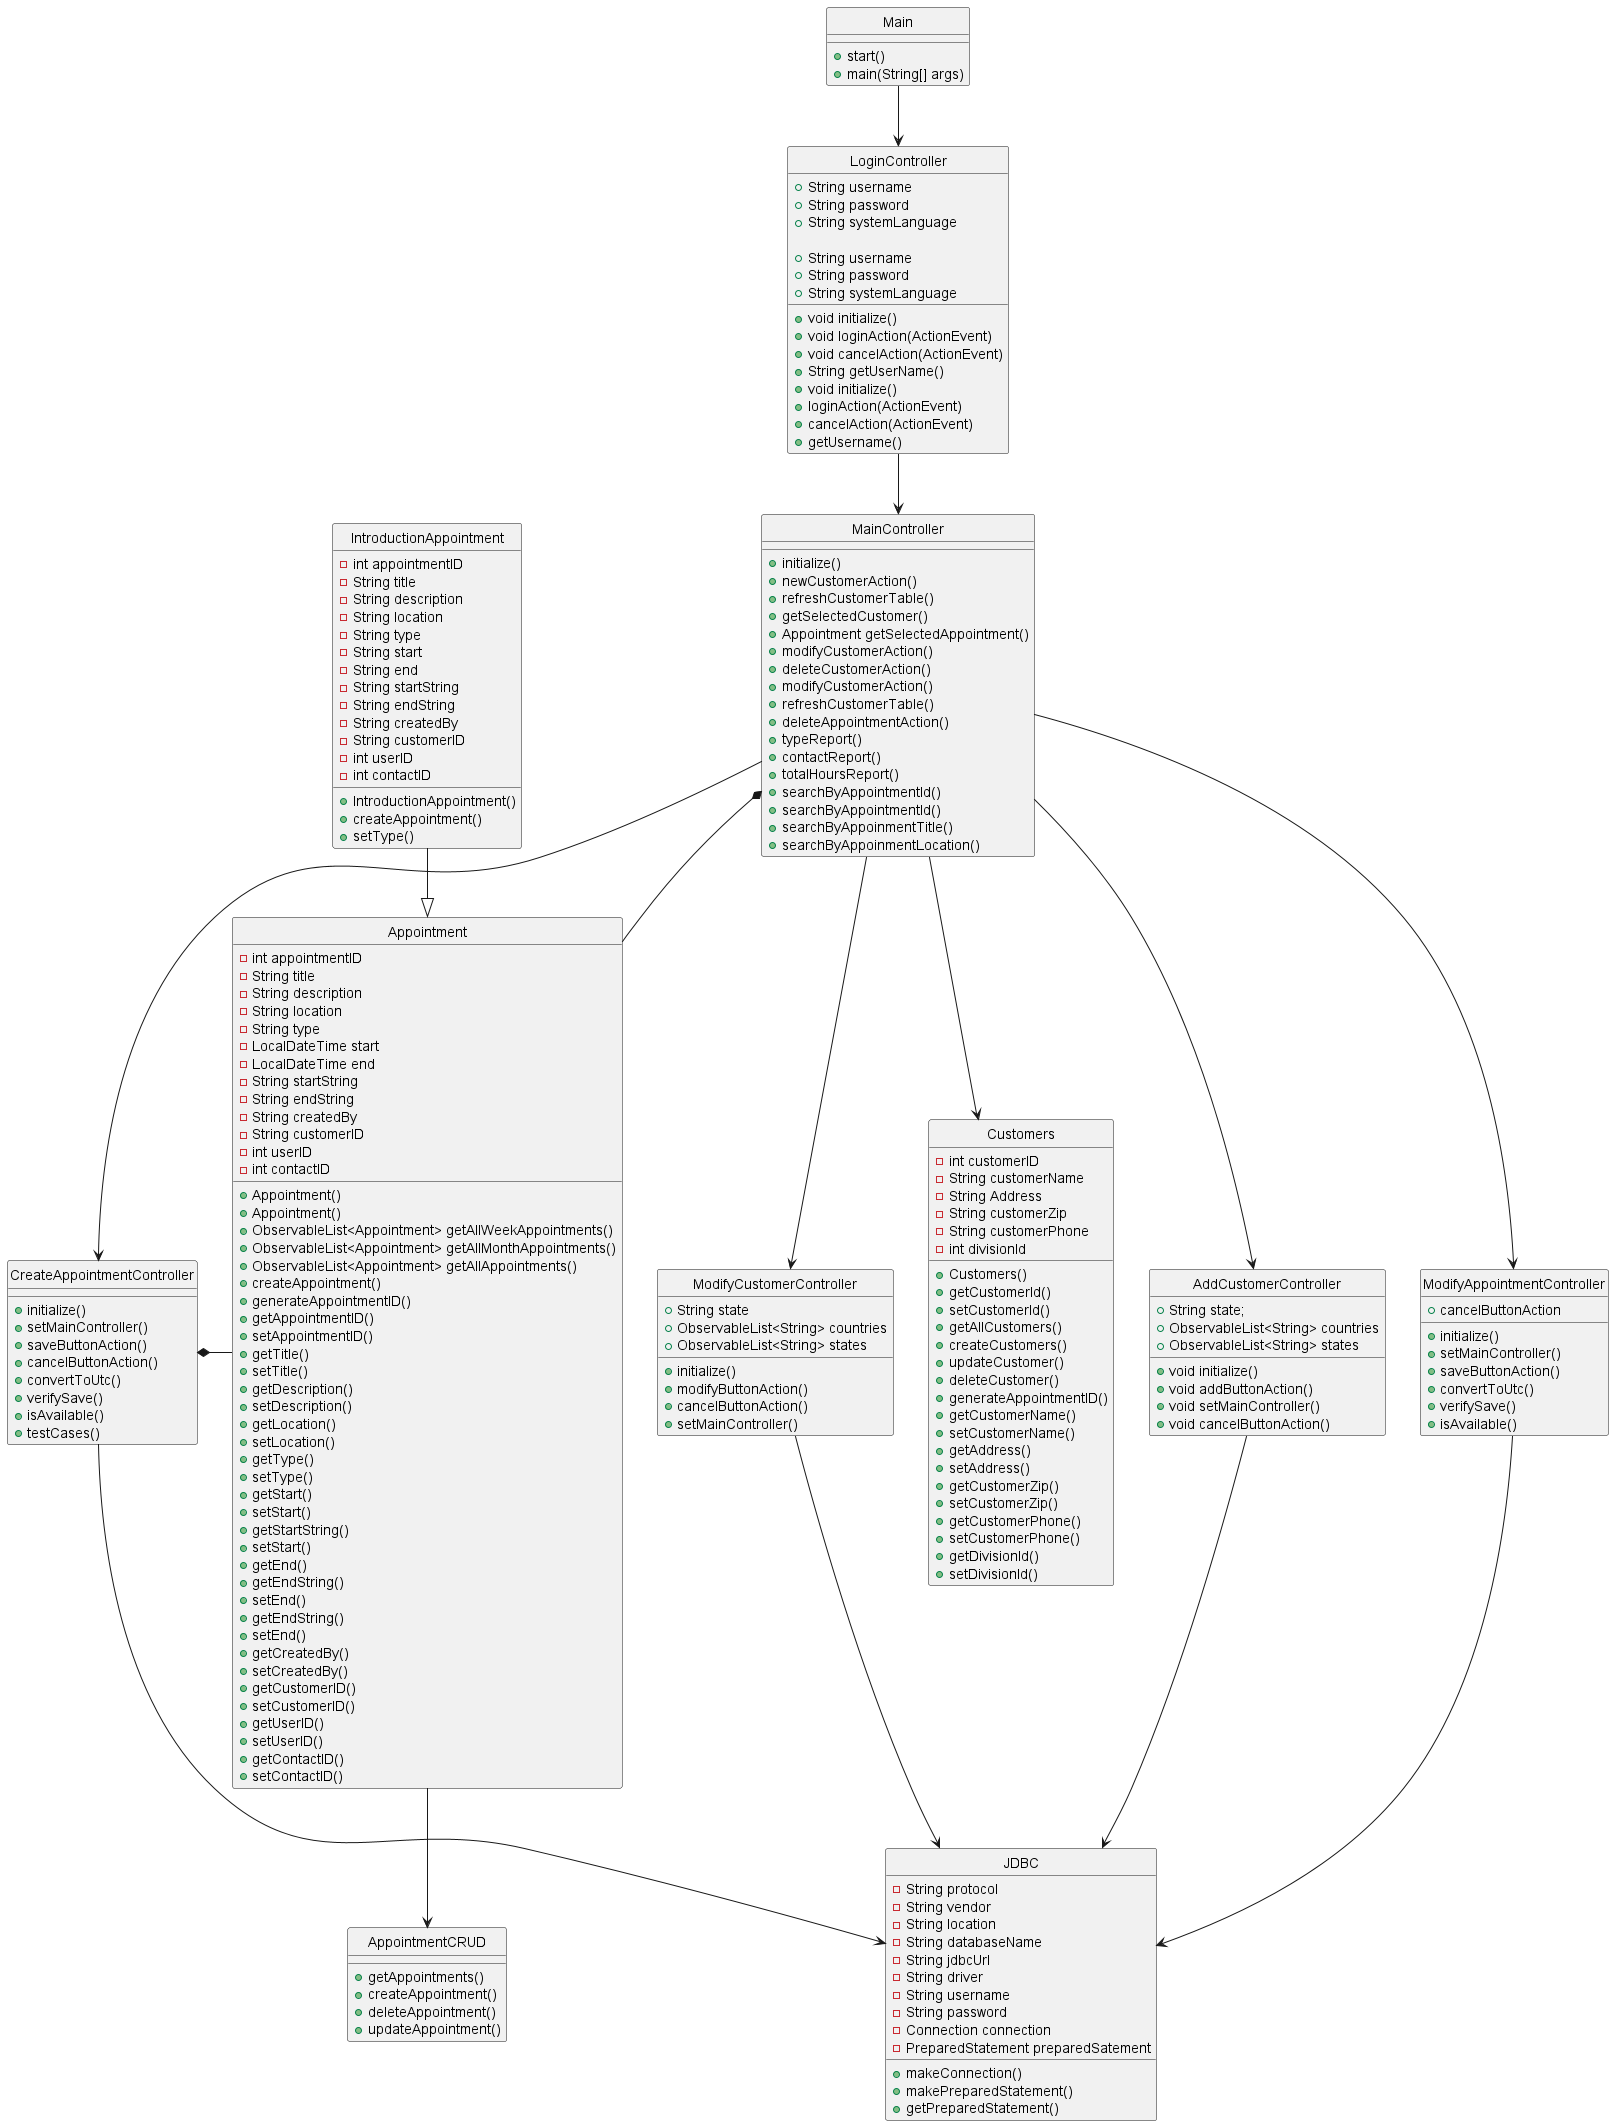

The diagram above was rendered by PlantUML. Its source (embedded in the PNG):
@startuml Capstone
skinparam Style strictuml
interface LoginController

class LoginController{
    +String username
    +String password
    +String systemLanguage

    +void initialize()
    +void loginAction(ActionEvent)
    +void cancelAction(ActionEvent)
    +String getUserName()
}

class MainController{
    + initialize()
    + newCustomerAction()
    + refreshCustomerTable()
    + getSelectedCustomer()
    + Appointment getSelectedAppointment()
    + modifyCustomerAction()
    + deleteCustomerAction()
    + modifyCustomerAction()
    + refreshCustomerTable()
    + deleteAppointmentAction()
    + typeReport()
    + contactReport()
    + totalHoursReport()
    + searchByAppointmentId()
    + searchByAppointmentId()
    + searchByAppoinmentTitle()
    + searchByAppoinmentLocation()
}

class AddCustomerController{
    +String state;
    +ObservableList<String> countries
    +ObservableList<String> states

    +void initialize()
    +void addButtonAction()
    +void setMainController()
    +void cancelButtonAction()
}

class Appointment{
    -int appointmentID 
    -String title
    -String description
    -String location 
    -String type
    -LocalDateTime start
    -LocalDateTime end
    -String startString
    -String endString
    -String createdBy
    -String customerID
    -int userID 
    -int contactID

    +Appointment()
    +Appointment()
    +ObservableList<Appointment> getAllWeekAppointments()
    +ObservableList<Appointment> getAllMonthAppointments()
    +ObservableList<Appointment> getAllAppointments()
    +createAppointment()
    +generateAppointmentID()
    +getAppointmentID()
    +setAppointmentID()
    +getTitle()
    +setTitle()
    +getDescription()
    +setDescription()
    +getLocation()
    +setLocation()
    +getType()
    +setType()
    +getStart()
    +setStart()
    +getStartString()
    +setStart()
    +getEnd()
    +getEndString()
    +setEnd()
    +getEndString()
    +setEnd()
    +getCreatedBy()
    +setCreatedBy()
    +getCustomerID()
    +setCustomerID()
    +getUserID()
    +setUserID()
    +getContactID()
    +setContactID()
}

class AppointmentCRUD{
    +getAppointments()
    +createAppointment()
    +deleteAppointment()
    +updateAppointment()
}

class CreateAppointmentController{
    +initialize()
    +setMainController()
    +saveButtonAction()
    +cancelButtonAction()
    +convertToUtc()
    +verifySave()
    +isAvailable()
    +testCases()
}

class Customers{
    -int customerID
    -String customerName
    -String Address
    -String customerZip
    -String customerPhone
    -int divisionId

    +Customers()
    +getCustomerId()
    +setCustomerId()
    +getAllCustomers()
    +createCustomers()
    +updateCustomer()
    +deleteCustomer()
    +generateAppointmentID()
    +getCustomerName()
    +setCustomerName()
    +getAddress()
    +setAddress()
    +getCustomerZip()
    +setCustomerZip()
    +getCustomerPhone()
    +setCustomerPhone()
    +getDivisionId()
    +setDivisionId()

}

class IntroductionAppointment{
    -int appointmentID
    -String title
    -String description
    -String location
    -String type
    -String start
    -String end
    -String startString
    -String endString
    -String createdBy
    -String customerID
    -int userID
    -int contactID

    +IntroductionAppointment()
    +createAppointment()
    +setType()
}

class JDBC{
    -String protocol
    -String vendor
    -String location
    -String databaseName
    -String jdbcUrl
    -String driver
    -String username
    -String password
    -Connection connection
    -PreparedStatement preparedSatement

    +makeConnection()
    +makePreparedStatement()
    +getPreparedStatement()

}

class LoginController{
    +String username
    +String password
    +String systemLanguage

    +void initialize()
    +loginAction(ActionEvent)
    +cancelAction(ActionEvent)
    +getUsername()
}

class Main{
    +start()
    +main(String[] args)
}

class ModifyAppointmentController{
    +initialize()
    +setMainController()
    +saveButtonAction()
    +cancelButtonAction
    +convertToUtc()
    +verifySave()
    +isAvailable()
}

class ModifyCustomerController{
    +String state
    +ObservableList<String> countries
    +ObservableList<String> states

    +initialize()
    +modifyButtonAction()
    +cancelButtonAction()
    +setMainController()
}

Main --> LoginController
LoginController --> MainController
MainController --> AddCustomerController
MainController *- Appointment
MainController --> CreateAppointmentController
MainController --> Customers
MainController --> ModifyAppointmentController
MainController --> ModifyCustomerController
Appointment --> AppointmentCRUD
CreateAppointmentController *- Appointment
IntroductionAppointment --|> Appointment
CreateAppointmentController --> JDBC
AddCustomerController --> JDBC
ModifyAppointmentController --> JDBC
ModifyCustomerController --> JDBC

@enduml